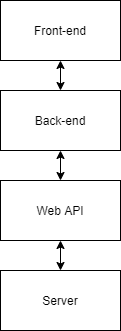

The diagram above was exported from draw.io. Its source (the exported page's mxGraphModel, read from the mxfile embedded in the PNG):
<mxGraphModel dx="782" dy="412" grid="1" gridSize="10" guides="1" tooltips="1" connect="1" arrows="1" fold="1" page="1" pageScale="1" pageWidth="850" pageHeight="1100" math="0" shadow="0">
  <root>
    <mxCell id="0" />
    <mxCell id="1" parent="0" />
    <mxCell id="Lti5HMH-m5vJLUqC_Irk-1" value="Front-end" style="rounded=0;whiteSpace=wrap;html=1;" vertex="1" parent="1">
      <mxGeometry x="305" y="180" width="120" height="60" as="geometry" />
    </mxCell>
    <mxCell id="Lti5HMH-m5vJLUqC_Irk-10" style="edgeStyle=orthogonalEdgeStyle;rounded=0;orthogonalLoop=1;jettySize=auto;html=1;entryX=0.5;entryY=1;entryDx=0;entryDy=0;startArrow=classic;startFill=1;" edge="1" parent="1" source="Lti5HMH-m5vJLUqC_Irk-2" target="Lti5HMH-m5vJLUqC_Irk-1">
      <mxGeometry relative="1" as="geometry" />
    </mxCell>
    <mxCell id="Lti5HMH-m5vJLUqC_Irk-11" style="edgeStyle=orthogonalEdgeStyle;rounded=0;orthogonalLoop=1;jettySize=auto;html=1;entryX=0.5;entryY=0;entryDx=0;entryDy=0;startArrow=classic;startFill=1;" edge="1" parent="1" source="Lti5HMH-m5vJLUqC_Irk-2" target="Lti5HMH-m5vJLUqC_Irk-3">
      <mxGeometry relative="1" as="geometry" />
    </mxCell>
    <mxCell id="Lti5HMH-m5vJLUqC_Irk-2" value="Back-end" style="rounded=0;whiteSpace=wrap;html=1;" vertex="1" parent="1">
      <mxGeometry x="305" y="270" width="120" height="60" as="geometry" />
    </mxCell>
    <mxCell id="Lti5HMH-m5vJLUqC_Irk-8" style="edgeStyle=orthogonalEdgeStyle;rounded=0;orthogonalLoop=1;jettySize=auto;html=1;entryX=0.5;entryY=0;entryDx=0;entryDy=0;startArrow=classic;startFill=1;" edge="1" parent="1" source="Lti5HMH-m5vJLUqC_Irk-3" target="Lti5HMH-m5vJLUqC_Irk-4">
      <mxGeometry relative="1" as="geometry" />
    </mxCell>
    <mxCell id="Lti5HMH-m5vJLUqC_Irk-3" value="Web API" style="rounded=0;whiteSpace=wrap;html=1;" vertex="1" parent="1">
      <mxGeometry x="305" y="360" width="120" height="60" as="geometry" />
    </mxCell>
    <mxCell id="Lti5HMH-m5vJLUqC_Irk-4" value="Server" style="rounded=0;whiteSpace=wrap;html=1;" vertex="1" parent="1">
      <mxGeometry x="305" y="450" width="120" height="60" as="geometry" />
    </mxCell>
  </root>
</mxGraphModel>